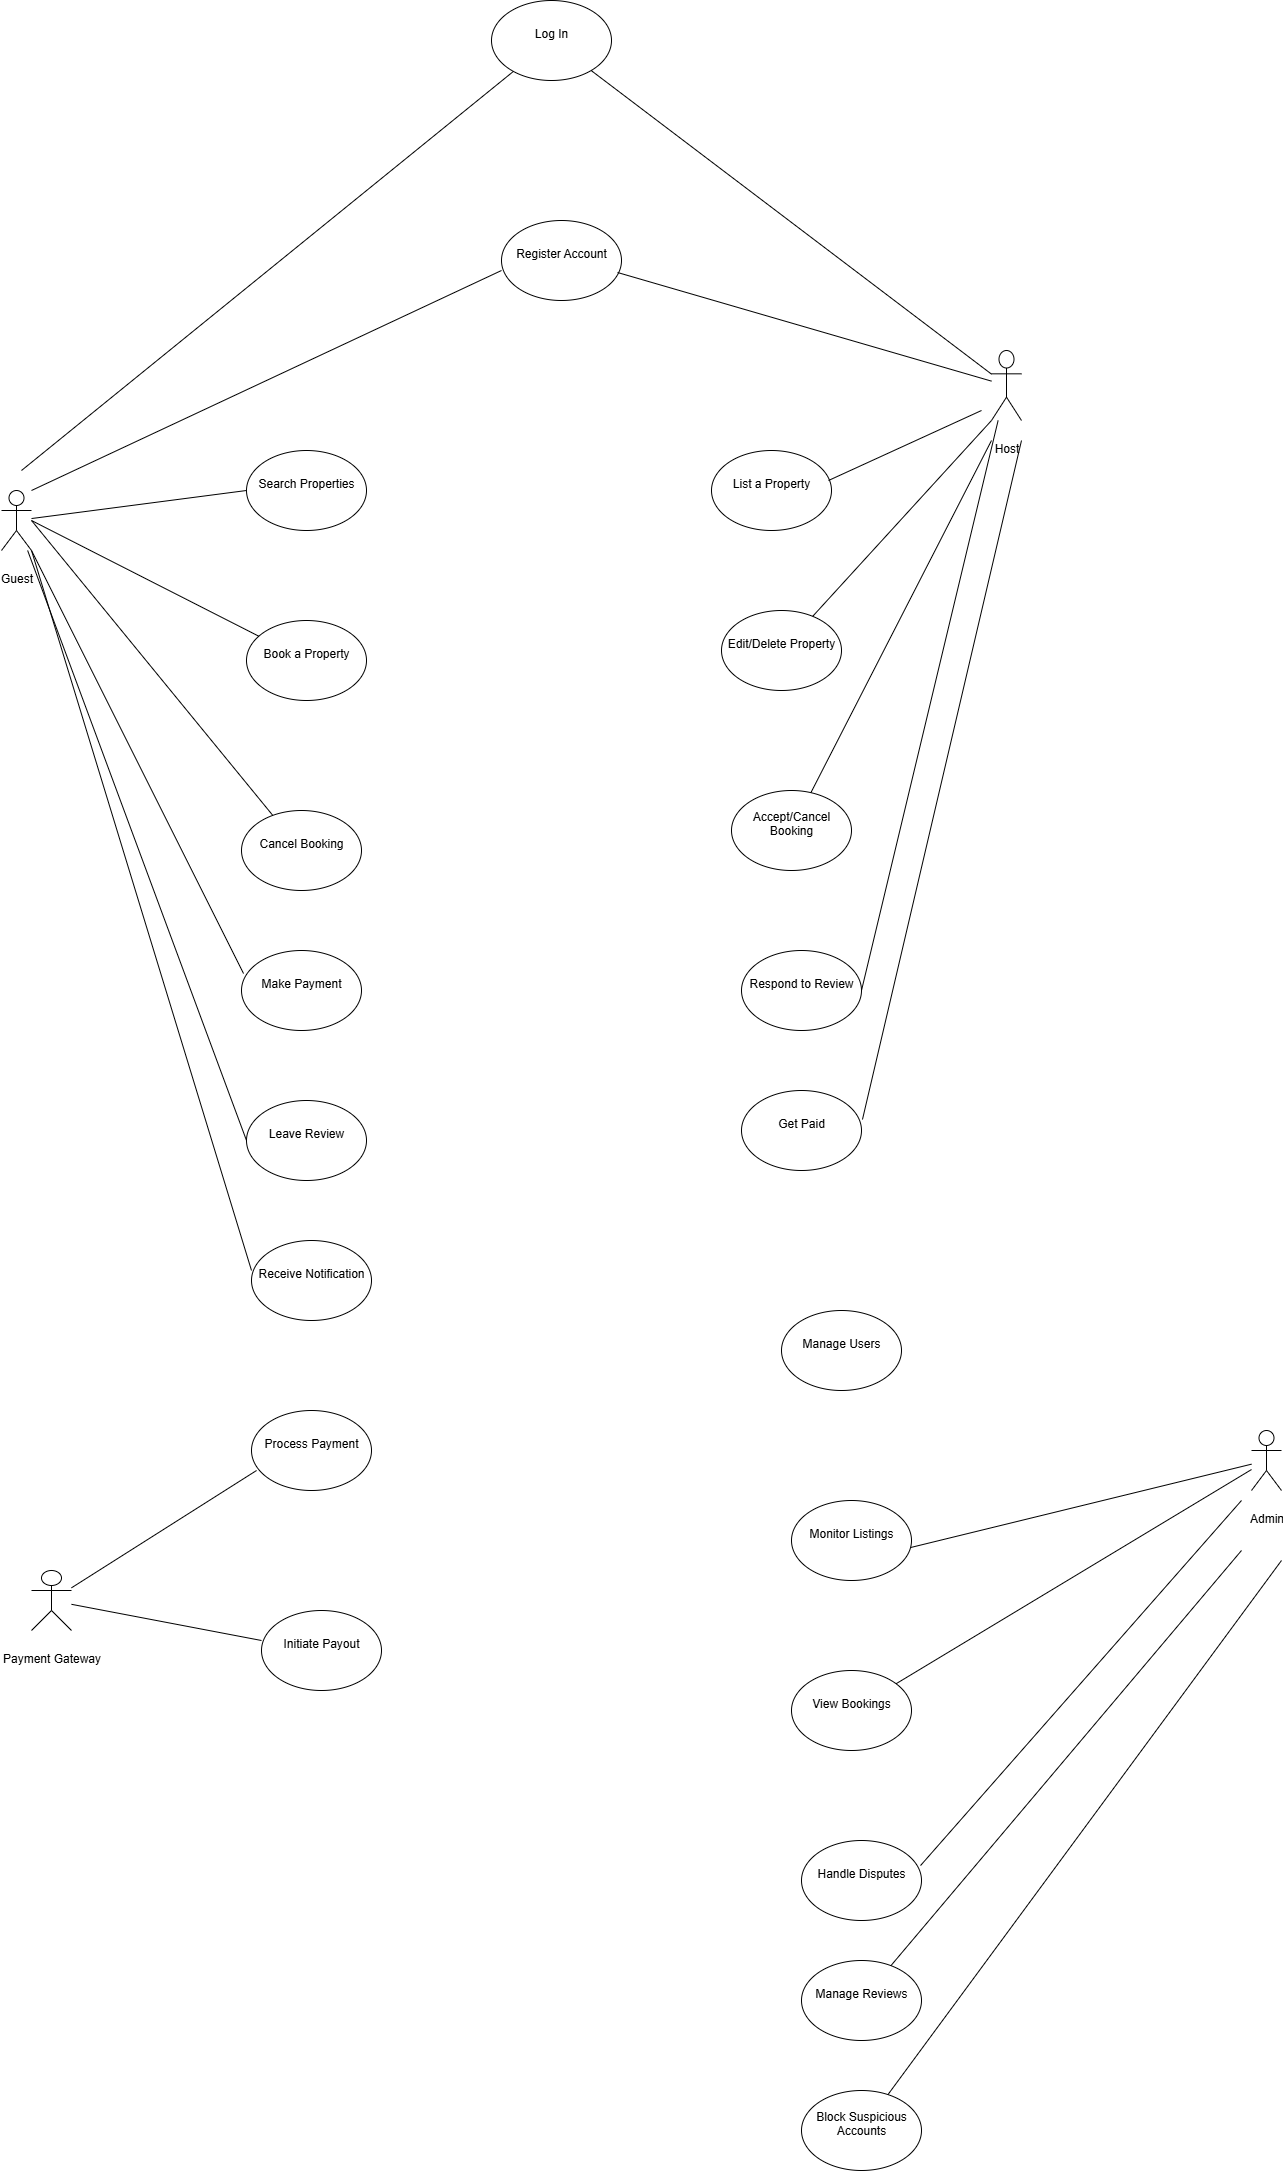

The diagram above was exported from draw.io. Its source (the exported page's mxGraphModel, read from the mxfile embedded in the PNG):
<mxGraphModel dx="872" dy="473" grid="1" gridSize="10" guides="1" tooltips="1" connect="1" arrows="1" fold="1" page="1" pageScale="1" pageWidth="850" pageHeight="1100" math="0" shadow="0">
  <root>
    <mxCell id="0" />
    <mxCell id="1" parent="0" />
    <mxCell id="KvyAyv5FqMTuUEBaZ43f-1" value="&#10;Guest&#10;&#10;" style="shape=umlActor;verticalLabelPosition=bottom;verticalAlign=top;html=1;outlineConnect=0;" vertex="1" parent="1">
      <mxGeometry x="60" y="940" width="30" height="60" as="geometry" />
    </mxCell>
    <mxCell id="KvyAyv5FqMTuUEBaZ43f-4" value="&#10;Search Properties&#10;&#10;" style="ellipse;whiteSpace=wrap;html=1;" vertex="1" parent="1">
      <mxGeometry x="305" y="900" width="120" height="80" as="geometry" />
    </mxCell>
    <mxCell id="KvyAyv5FqMTuUEBaZ43f-6" value="&#10;Book a Property&#10;&#10;" style="ellipse;whiteSpace=wrap;html=1;" vertex="1" parent="1">
      <mxGeometry x="305" y="1070" width="120" height="80" as="geometry" />
    </mxCell>
    <mxCell id="KvyAyv5FqMTuUEBaZ43f-7" value="&#10;Cancel Booking&#10;&#10;" style="ellipse;whiteSpace=wrap;html=1;" vertex="1" parent="1">
      <mxGeometry x="300" y="1260" width="120" height="80" as="geometry" />
    </mxCell>
    <mxCell id="KvyAyv5FqMTuUEBaZ43f-8" value="&#10;Make Payment&#10;&#10;" style="ellipse;whiteSpace=wrap;html=1;" vertex="1" parent="1">
      <mxGeometry x="300" y="1400" width="120" height="80" as="geometry" />
    </mxCell>
    <mxCell id="KvyAyv5FqMTuUEBaZ43f-9" value="&#10;Leave Review&#10;&#10;" style="ellipse;whiteSpace=wrap;html=1;" vertex="1" parent="1">
      <mxGeometry x="305" y="1550" width="120" height="80" as="geometry" />
    </mxCell>
    <mxCell id="KvyAyv5FqMTuUEBaZ43f-10" value="&#10;Receive Notification&#10;&#10;" style="ellipse;whiteSpace=wrap;html=1;" vertex="1" parent="1">
      <mxGeometry x="310" y="1690" width="120" height="80" as="geometry" />
    </mxCell>
    <mxCell id="KvyAyv5FqMTuUEBaZ43f-12" value="" style="endArrow=none;html=1;rounded=0;entryX=0;entryY=0.625;entryDx=0;entryDy=0;entryPerimeter=0;" edge="1" parent="1" target="KvyAyv5FqMTuUEBaZ43f-22">
      <mxGeometry width="50" height="50" relative="1" as="geometry">
        <mxPoint x="90" y="940" as="sourcePoint" />
        <mxPoint x="302" y="834" as="targetPoint" />
      </mxGeometry>
    </mxCell>
    <mxCell id="KvyAyv5FqMTuUEBaZ43f-14" value="" style="endArrow=none;html=1;rounded=0;" edge="1" parent="1" target="KvyAyv5FqMTuUEBaZ43f-7">
      <mxGeometry width="50" height="50" relative="1" as="geometry">
        <mxPoint x="90" y="970" as="sourcePoint" />
        <mxPoint x="310" y="1250" as="targetPoint" />
      </mxGeometry>
    </mxCell>
    <mxCell id="KvyAyv5FqMTuUEBaZ43f-15" value="" style="endArrow=none;html=1;rounded=0;" edge="1" parent="1" target="KvyAyv5FqMTuUEBaZ43f-6">
      <mxGeometry width="50" height="50" relative="1" as="geometry">
        <mxPoint x="90" y="970" as="sourcePoint" />
        <mxPoint x="320" y="1000" as="targetPoint" />
      </mxGeometry>
    </mxCell>
    <mxCell id="KvyAyv5FqMTuUEBaZ43f-16" value="" style="endArrow=none;html=1;rounded=0;entryX=0;entryY=0.5;entryDx=0;entryDy=0;" edge="1" parent="1" source="KvyAyv5FqMTuUEBaZ43f-1" target="KvyAyv5FqMTuUEBaZ43f-4">
      <mxGeometry width="50" height="50" relative="1" as="geometry">
        <mxPoint x="270" y="1050" as="sourcePoint" />
        <mxPoint x="320" y="1000" as="targetPoint" />
      </mxGeometry>
    </mxCell>
    <mxCell id="KvyAyv5FqMTuUEBaZ43f-18" value="" style="endArrow=none;html=1;rounded=0;entryX=0;entryY=0.375;entryDx=0;entryDy=0;entryPerimeter=0;" edge="1" parent="1" target="KvyAyv5FqMTuUEBaZ43f-10">
      <mxGeometry width="50" height="50" relative="1" as="geometry">
        <mxPoint x="90" y="1000" as="sourcePoint" />
        <mxPoint x="300" y="1711" as="targetPoint" />
      </mxGeometry>
    </mxCell>
    <mxCell id="KvyAyv5FqMTuUEBaZ43f-19" value="" style="endArrow=none;html=1;rounded=0;entryX=0;entryY=0.5;entryDx=0;entryDy=0;" edge="1" parent="1" source="KvyAyv5FqMTuUEBaZ43f-1" target="KvyAyv5FqMTuUEBaZ43f-9">
      <mxGeometry width="50" height="50" relative="1" as="geometry">
        <mxPoint x="270" y="1150" as="sourcePoint" />
        <mxPoint x="320" y="1100" as="targetPoint" />
      </mxGeometry>
    </mxCell>
    <mxCell id="KvyAyv5FqMTuUEBaZ43f-20" value="" style="endArrow=none;html=1;rounded=0;exitX=1;exitY=1;exitDx=0;exitDy=0;exitPerimeter=0;entryX=0.017;entryY=0.288;entryDx=0;entryDy=0;entryPerimeter=0;" edge="1" parent="1" source="KvyAyv5FqMTuUEBaZ43f-1" target="KvyAyv5FqMTuUEBaZ43f-8">
      <mxGeometry width="50" height="50" relative="1" as="geometry">
        <mxPoint x="270" y="1150" as="sourcePoint" />
        <mxPoint x="320" y="1100" as="targetPoint" />
      </mxGeometry>
    </mxCell>
    <mxCell id="KvyAyv5FqMTuUEBaZ43f-21" value="&#10;Host&#10;&#10;" style="shape=umlActor;verticalLabelPosition=bottom;verticalAlign=top;html=1;outlineConnect=0;" vertex="1" parent="1">
      <mxGeometry x="1050" y="800" width="30" height="70" as="geometry" />
    </mxCell>
    <mxCell id="KvyAyv5FqMTuUEBaZ43f-22" value="&#10;Register Account&#10;&#10;" style="ellipse;whiteSpace=wrap;html=1;" vertex="1" parent="1">
      <mxGeometry x="560" y="670" width="120" height="80" as="geometry" />
    </mxCell>
    <mxCell id="KvyAyv5FqMTuUEBaZ43f-23" value="&#10;Log In&#10;&#10;" style="ellipse;whiteSpace=wrap;html=1;" vertex="1" parent="1">
      <mxGeometry x="550" y="450" width="120" height="80" as="geometry" />
    </mxCell>
    <mxCell id="KvyAyv5FqMTuUEBaZ43f-24" value="&#10;List a Property&#10;&#10;" style="ellipse;whiteSpace=wrap;html=1;" vertex="1" parent="1">
      <mxGeometry x="770" y="900" width="120" height="80" as="geometry" />
    </mxCell>
    <mxCell id="KvyAyv5FqMTuUEBaZ43f-25" value="&#10;Edit/Delete Property&#10;&#10;" style="ellipse;whiteSpace=wrap;html=1;" vertex="1" parent="1">
      <mxGeometry x="780" y="1060" width="120" height="80" as="geometry" />
    </mxCell>
    <mxCell id="KvyAyv5FqMTuUEBaZ43f-26" value="&#10;Accept/Cancel Booking&#10;&#10;" style="ellipse;whiteSpace=wrap;html=1;" vertex="1" parent="1">
      <mxGeometry x="790" y="1240" width="120" height="80" as="geometry" />
    </mxCell>
    <mxCell id="KvyAyv5FqMTuUEBaZ43f-27" value="&#10;Respond to Review&#10;&#10;" style="ellipse;whiteSpace=wrap;html=1;" vertex="1" parent="1">
      <mxGeometry x="800" y="1400" width="120" height="80" as="geometry" />
    </mxCell>
    <mxCell id="KvyAyv5FqMTuUEBaZ43f-28" value="&#10;Get Paid&#10;&#10;" style="ellipse;whiteSpace=wrap;html=1;" vertex="1" parent="1">
      <mxGeometry x="800" y="1540" width="120" height="80" as="geometry" />
    </mxCell>
    <mxCell id="KvyAyv5FqMTuUEBaZ43f-36" value="" style="endArrow=none;html=1;rounded=0;exitX=1.008;exitY=0.363;exitDx=0;exitDy=0;exitPerimeter=0;" edge="1" parent="1" source="KvyAyv5FqMTuUEBaZ43f-28">
      <mxGeometry width="50" height="50" relative="1" as="geometry">
        <mxPoint x="900" y="810" as="sourcePoint" />
        <mxPoint x="1080" y="890" as="targetPoint" />
      </mxGeometry>
    </mxCell>
    <mxCell id="KvyAyv5FqMTuUEBaZ43f-37" value="" style="endArrow=none;html=1;rounded=0;exitX=0.967;exitY=0.65;exitDx=0;exitDy=0;exitPerimeter=0;" edge="1" parent="1" source="KvyAyv5FqMTuUEBaZ43f-22" target="KvyAyv5FqMTuUEBaZ43f-21">
      <mxGeometry width="50" height="50" relative="1" as="geometry">
        <mxPoint x="900" y="810" as="sourcePoint" />
        <mxPoint x="950" y="760" as="targetPoint" />
      </mxGeometry>
    </mxCell>
    <mxCell id="KvyAyv5FqMTuUEBaZ43f-38" value="" style="endArrow=none;html=1;rounded=0;exitX=1;exitY=0.5;exitDx=0;exitDy=0;" edge="1" parent="1" source="KvyAyv5FqMTuUEBaZ43f-27" target="KvyAyv5FqMTuUEBaZ43f-21">
      <mxGeometry width="50" height="50" relative="1" as="geometry">
        <mxPoint x="900" y="810" as="sourcePoint" />
        <mxPoint x="950" y="760" as="targetPoint" />
      </mxGeometry>
    </mxCell>
    <mxCell id="KvyAyv5FqMTuUEBaZ43f-39" value="" style="endArrow=none;html=1;rounded=0;" edge="1" parent="1" source="KvyAyv5FqMTuUEBaZ43f-26">
      <mxGeometry width="50" height="50" relative="1" as="geometry">
        <mxPoint x="900" y="810" as="sourcePoint" />
        <mxPoint x="1050" y="890" as="targetPoint" />
      </mxGeometry>
    </mxCell>
    <mxCell id="KvyAyv5FqMTuUEBaZ43f-40" value="" style="endArrow=none;html=1;rounded=0;entryX=0;entryY=1;entryDx=0;entryDy=0;entryPerimeter=0;" edge="1" parent="1" source="KvyAyv5FqMTuUEBaZ43f-25" target="KvyAyv5FqMTuUEBaZ43f-21">
      <mxGeometry width="50" height="50" relative="1" as="geometry">
        <mxPoint x="900" y="810" as="sourcePoint" />
        <mxPoint x="950" y="760" as="targetPoint" />
      </mxGeometry>
    </mxCell>
    <mxCell id="KvyAyv5FqMTuUEBaZ43f-41" value="" style="endArrow=none;html=1;rounded=0;exitX=0.975;exitY=0.375;exitDx=0;exitDy=0;exitPerimeter=0;" edge="1" parent="1" source="KvyAyv5FqMTuUEBaZ43f-24">
      <mxGeometry width="50" height="50" relative="1" as="geometry">
        <mxPoint x="900" y="810" as="sourcePoint" />
        <mxPoint x="1040" y="860" as="targetPoint" />
      </mxGeometry>
    </mxCell>
    <mxCell id="KvyAyv5FqMTuUEBaZ43f-42" value="" style="endArrow=none;html=1;rounded=0;" edge="1" parent="1" source="KvyAyv5FqMTuUEBaZ43f-23" target="KvyAyv5FqMTuUEBaZ43f-21">
      <mxGeometry width="50" height="50" relative="1" as="geometry">
        <mxPoint x="900" y="810" as="sourcePoint" />
        <mxPoint x="950" y="760" as="targetPoint" />
      </mxGeometry>
    </mxCell>
    <mxCell id="KvyAyv5FqMTuUEBaZ43f-44" value="" style="endArrow=none;html=1;rounded=0;" edge="1" parent="1" target="KvyAyv5FqMTuUEBaZ43f-23">
      <mxGeometry width="50" height="50" relative="1" as="geometry">
        <mxPoint x="80" y="920" as="sourcePoint" />
        <mxPoint x="420" y="710" as="targetPoint" />
        <Array as="points" />
      </mxGeometry>
    </mxCell>
    <mxCell id="KvyAyv5FqMTuUEBaZ43f-45" value="&#10;Admin&#10;&#10;" style="shape=umlActor;verticalLabelPosition=bottom;verticalAlign=top;html=1;outlineConnect=0;" vertex="1" parent="1">
      <mxGeometry x="1310" y="1880" width="30" height="60" as="geometry" />
    </mxCell>
    <mxCell id="KvyAyv5FqMTuUEBaZ43f-46" value="&#10;Manage Users&#10;&#10;" style="ellipse;whiteSpace=wrap;html=1;" vertex="1" parent="1">
      <mxGeometry x="840" y="1760" width="120" height="80" as="geometry" />
    </mxCell>
    <mxCell id="KvyAyv5FqMTuUEBaZ43f-47" value="&#10;Monitor Listings&#10;&#10;" style="ellipse;whiteSpace=wrap;html=1;" vertex="1" parent="1">
      <mxGeometry x="850" y="1950" width="120" height="80" as="geometry" />
    </mxCell>
    <mxCell id="KvyAyv5FqMTuUEBaZ43f-48" value="&#10;View Bookings&#10;&#10;" style="ellipse;whiteSpace=wrap;html=1;" vertex="1" parent="1">
      <mxGeometry x="850" y="2120" width="120" height="80" as="geometry" />
    </mxCell>
    <mxCell id="KvyAyv5FqMTuUEBaZ43f-49" value="&#10;Handle Disputes&#10;&#10;" style="ellipse;whiteSpace=wrap;html=1;" vertex="1" parent="1">
      <mxGeometry x="860" y="2290" width="120" height="80" as="geometry" />
    </mxCell>
    <mxCell id="KvyAyv5FqMTuUEBaZ43f-50" value="&#10;Manage Reviews&#10;&#10;" style="ellipse;whiteSpace=wrap;html=1;" vertex="1" parent="1">
      <mxGeometry x="860" y="2410" width="120" height="80" as="geometry" />
    </mxCell>
    <mxCell id="KvyAyv5FqMTuUEBaZ43f-51" value="&#10;Block Suspicious Accounts&#10;&#10;" style="ellipse;whiteSpace=wrap;html=1;" vertex="1" parent="1">
      <mxGeometry x="860" y="2540" width="120" height="80" as="geometry" />
    </mxCell>
    <mxCell id="KvyAyv5FqMTuUEBaZ43f-52" value="" style="endArrow=none;html=1;rounded=0;exitX=0.992;exitY=0.588;exitDx=0;exitDy=0;exitPerimeter=0;" edge="1" parent="1" source="KvyAyv5FqMTuUEBaZ43f-47" target="KvyAyv5FqMTuUEBaZ43f-45">
      <mxGeometry width="50" height="50" relative="1" as="geometry">
        <mxPoint x="1000" y="2100" as="sourcePoint" />
        <mxPoint x="1050" y="2050" as="targetPoint" />
      </mxGeometry>
    </mxCell>
    <mxCell id="KvyAyv5FqMTuUEBaZ43f-53" value="" style="endArrow=none;html=1;rounded=0;" edge="1" parent="1" source="KvyAyv5FqMTuUEBaZ43f-48" target="KvyAyv5FqMTuUEBaZ43f-45">
      <mxGeometry width="50" height="50" relative="1" as="geometry">
        <mxPoint x="1000" y="2130" as="sourcePoint" />
        <mxPoint x="1050" y="2080" as="targetPoint" />
      </mxGeometry>
    </mxCell>
    <mxCell id="KvyAyv5FqMTuUEBaZ43f-54" value="" style="endArrow=none;html=1;rounded=0;exitX=0.992;exitY=0.313;exitDx=0;exitDy=0;exitPerimeter=0;" edge="1" parent="1" source="KvyAyv5FqMTuUEBaZ43f-49">
      <mxGeometry width="50" height="50" relative="1" as="geometry">
        <mxPoint x="1000" y="2340" as="sourcePoint" />
        <mxPoint x="1300" y="1950" as="targetPoint" />
      </mxGeometry>
    </mxCell>
    <mxCell id="KvyAyv5FqMTuUEBaZ43f-55" value="" style="endArrow=none;html=1;rounded=0;" edge="1" parent="1" source="KvyAyv5FqMTuUEBaZ43f-50">
      <mxGeometry width="50" height="50" relative="1" as="geometry">
        <mxPoint x="1000" y="2420" as="sourcePoint" />
        <mxPoint x="1300" y="2000" as="targetPoint" />
      </mxGeometry>
    </mxCell>
    <mxCell id="KvyAyv5FqMTuUEBaZ43f-56" value="" style="endArrow=none;html=1;rounded=0;" edge="1" parent="1" source="KvyAyv5FqMTuUEBaZ43f-51">
      <mxGeometry width="50" height="50" relative="1" as="geometry">
        <mxPoint x="1000" y="2690" as="sourcePoint" />
        <mxPoint x="1340" y="2010" as="targetPoint" />
      </mxGeometry>
    </mxCell>
    <mxCell id="KvyAyv5FqMTuUEBaZ43f-57" value="&#10;Payment Gateway&#10;&#10;" style="shape=umlActor;verticalLabelPosition=bottom;verticalAlign=top;html=1;outlineConnect=0;" vertex="1" parent="1">
      <mxGeometry x="90" y="2020" width="40" height="60" as="geometry" />
    </mxCell>
    <mxCell id="KvyAyv5FqMTuUEBaZ43f-58" value="&#10;Process Payment&#10;&#10;" style="ellipse;whiteSpace=wrap;html=1;" vertex="1" parent="1">
      <mxGeometry x="310" y="1860" width="120" height="80" as="geometry" />
    </mxCell>
    <mxCell id="KvyAyv5FqMTuUEBaZ43f-59" value="&#10;Initiate Payout&#10;&#10;" style="ellipse;whiteSpace=wrap;html=1;" vertex="1" parent="1">
      <mxGeometry x="320" y="2060" width="120" height="80" as="geometry" />
    </mxCell>
    <mxCell id="KvyAyv5FqMTuUEBaZ43f-60" value="" style="endArrow=none;html=1;rounded=0;entryX=0.042;entryY=0.75;entryDx=0;entryDy=0;entryPerimeter=0;" edge="1" parent="1" source="KvyAyv5FqMTuUEBaZ43f-57" target="KvyAyv5FqMTuUEBaZ43f-58">
      <mxGeometry width="50" height="50" relative="1" as="geometry">
        <mxPoint x="270" y="1920" as="sourcePoint" />
        <mxPoint x="320" y="1870" as="targetPoint" />
      </mxGeometry>
    </mxCell>
    <mxCell id="KvyAyv5FqMTuUEBaZ43f-61" value="" style="endArrow=none;html=1;rounded=0;entryX=0;entryY=0.375;entryDx=0;entryDy=0;entryPerimeter=0;" edge="1" parent="1" source="KvyAyv5FqMTuUEBaZ43f-57" target="KvyAyv5FqMTuUEBaZ43f-59">
      <mxGeometry width="50" height="50" relative="1" as="geometry">
        <mxPoint x="270" y="1920" as="sourcePoint" />
        <mxPoint x="320" y="1870" as="targetPoint" />
      </mxGeometry>
    </mxCell>
  </root>
</mxGraphModel>